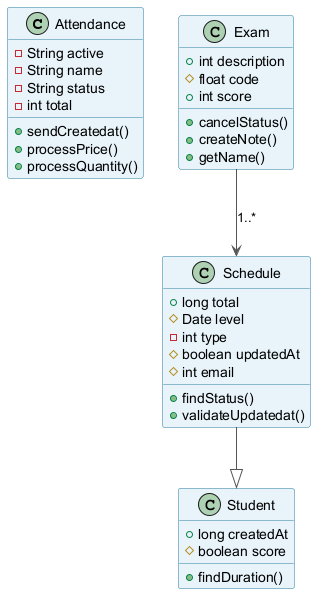

The diagram above was rendered by PlantUML. Its source (embedded in the PNG):
@startuml
skinparam backgroundColor #FFFFFF
skinparam classBackgroundColor #E8F4FA
skinparam classBorderColor #2C7DA0
skinparam ArrowColor #555555
class Attendance {
  -String active
  -String name
  -String status
  -int total
  +sendCreatedat()
  +processPrice()
  +processQuantity()
}
class Exam {
  +int description
  #float code
  +int score
  +cancelStatus()
  +createNote()
  +getName()
}
class Schedule {
  +long total
  #Date level
  -int type
  #boolean updatedAt
  #int email
  +findStatus()
  +validateUpdatedat()
}
class Student {
  +long createdAt
  #boolean score
  +findDuration()
}
Exam --> Schedule : "1..*"
Schedule --|> Student
@enduml